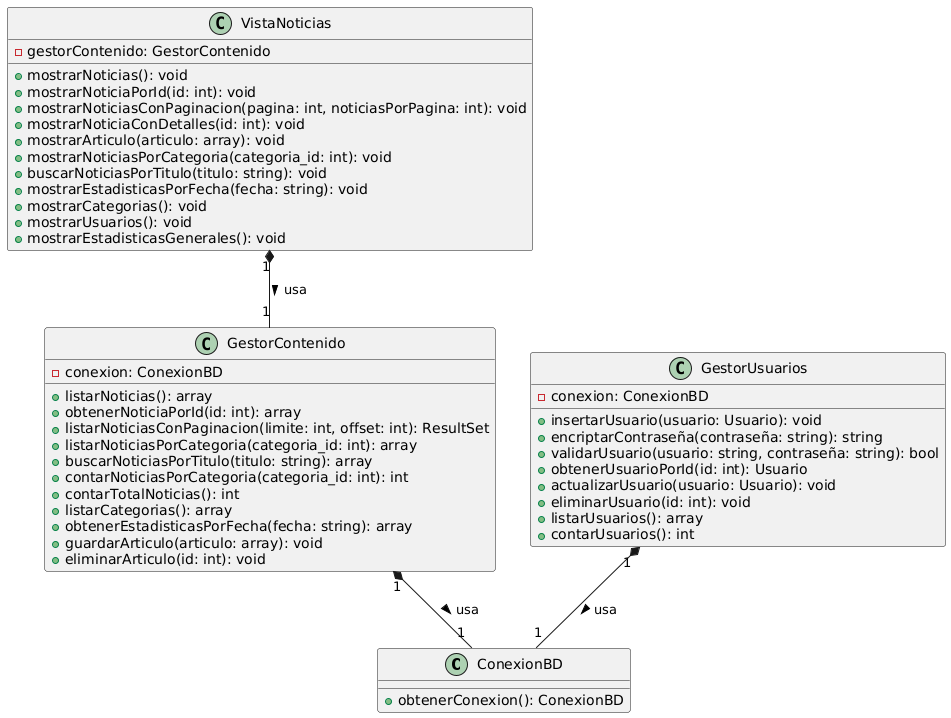

The diagram above was rendered by PlantUML. Its source (embedded in the PNG):
@startuml
' Define la clase ConexionBD
class ConexionBD {
    +obtenerConexion(): ConexionBD
}

' Define la clase GestorContenido
class GestorContenido {
    -conexion: ConexionBD
    +listarNoticias(): array
    +obtenerNoticiaPorId(id: int): array
    +listarNoticiasConPaginacion(limite: int, offset: int): ResultSet
    +listarNoticiasPorCategoria(categoria_id: int): array
    +buscarNoticiasPorTitulo(titulo: string): array
    +contarNoticiasPorCategoria(categoria_id: int): int
    +contarTotalNoticias(): int
    +listarCategorias(): array
    +obtenerEstadisticasPorFecha(fecha: string): array
    +guardarArticulo(articulo: array): void
    +eliminarArticulo(id: int): void
}

' Define la clase GestorUsuarios
class GestorUsuarios {
    -conexion: ConexionBD
    +insertarUsuario(usuario: Usuario): void
    +encriptarContraseña(contraseña: string): string
    +validarUsuario(usuario: string, contraseña: string): bool
    +obtenerUsuarioPorId(id: int): Usuario
    +actualizarUsuario(usuario: Usuario): void
    +eliminarUsuario(id: int): void
    +listarUsuarios(): array
    +contarUsuarios(): int
}

' Define la clase VistaNoticias
class VistaNoticias {
    -gestorContenido: GestorContenido
    +mostrarNoticias(): void
    +mostrarNoticiaPorId(id: int): void
    +mostrarNoticiasConPaginacion(pagina: int, noticiasPorPagina: int): void
    +mostrarNoticiaConDetalles(id: int): void
    +mostrarArticulo(articulo: array): void
    +mostrarNoticiasPorCategoria(categoria_id: int): void
    +buscarNoticiasPorTitulo(titulo: string): void
    +mostrarEstadisticasPorFecha(fecha: string): void
    +mostrarCategorias(): void
    +mostrarUsuarios(): void
    +mostrarEstadisticasGenerales(): void
}

' Define las relaciones entre las clases
GestorContenido "1" *-- "1" ConexionBD : usa >
GestorUsuarios "1" *-- "1" ConexionBD : usa >
VistaNoticias "1" *-- "1" GestorContenido : usa >
@enduml